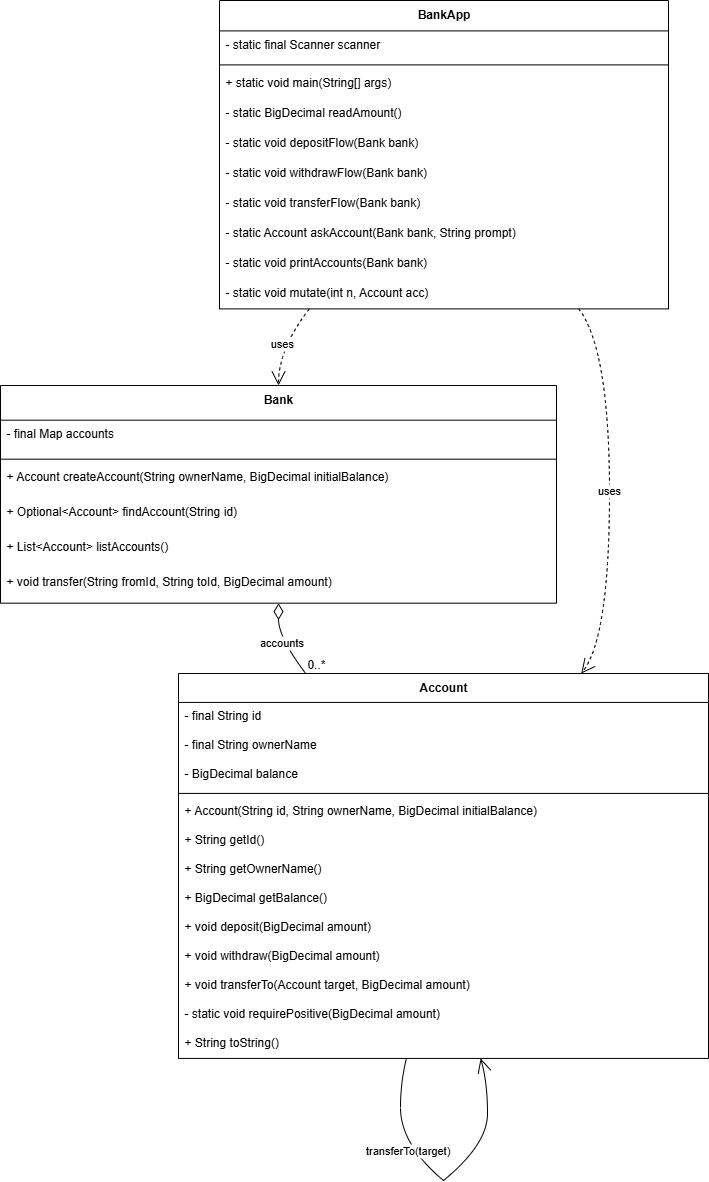

The diagram above was exported from draw.io. Its source (the exported page's mxGraphModel, read from the mxfile embedded in the PNG):
<mxGraphModel dx="1310" dy="782" grid="1" gridSize="10" guides="1" tooltips="1" connect="1" arrows="1" fold="1" page="1" pageScale="1" pageWidth="827" pageHeight="1169" math="0" shadow="0">
  <root>
    <mxCell id="0" />
    <mxCell id="1" parent="0" />
    <mxCell id="PqkP9_YDo04NJRTGVJqw-1" value="BankApp" style="swimlane;fontStyle=1;align=center;verticalAlign=top;childLayout=stackLayout;horizontal=1;startSize=30.4;horizontalStack=0;resizeParent=1;resizeParentMax=0;resizeLast=0;collapsible=0;marginBottom=0;" vertex="1" parent="1">
      <mxGeometry x="239" y="410" width="449" height="308.4" as="geometry" />
    </mxCell>
    <mxCell id="PqkP9_YDo04NJRTGVJqw-2" value="- static final Scanner scanner" style="text;strokeColor=none;fillColor=none;align=left;verticalAlign=top;spacingLeft=4;spacingRight=4;overflow=hidden;rotatable=0;points=[[0,0.5],[1,0.5]];portConstraint=eastwest;" vertex="1" parent="PqkP9_YDo04NJRTGVJqw-1">
      <mxGeometry y="30.4" width="449" height="30" as="geometry" />
    </mxCell>
    <mxCell id="PqkP9_YDo04NJRTGVJqw-3" style="line;strokeWidth=1;fillColor=none;align=left;verticalAlign=middle;spacingTop=-1;spacingLeft=3;spacingRight=3;rotatable=0;labelPosition=right;points=[];portConstraint=eastwest;strokeColor=inherit;" vertex="1" parent="PqkP9_YDo04NJRTGVJqw-1">
      <mxGeometry y="60.4" width="449" height="8" as="geometry" />
    </mxCell>
    <mxCell id="PqkP9_YDo04NJRTGVJqw-4" value="+ static void main(String[] args)" style="text;strokeColor=none;fillColor=none;align=left;verticalAlign=top;spacingLeft=4;spacingRight=4;overflow=hidden;rotatable=0;points=[[0,0.5],[1,0.5]];portConstraint=eastwest;" vertex="1" parent="PqkP9_YDo04NJRTGVJqw-1">
      <mxGeometry y="68.4" width="449" height="30" as="geometry" />
    </mxCell>
    <mxCell id="PqkP9_YDo04NJRTGVJqw-5" value="- static BigDecimal readAmount()" style="text;strokeColor=none;fillColor=none;align=left;verticalAlign=top;spacingLeft=4;spacingRight=4;overflow=hidden;rotatable=0;points=[[0,0.5],[1,0.5]];portConstraint=eastwest;" vertex="1" parent="PqkP9_YDo04NJRTGVJqw-1">
      <mxGeometry y="98.4" width="449" height="30" as="geometry" />
    </mxCell>
    <mxCell id="PqkP9_YDo04NJRTGVJqw-6" value="- static void depositFlow(Bank bank)" style="text;strokeColor=none;fillColor=none;align=left;verticalAlign=top;spacingLeft=4;spacingRight=4;overflow=hidden;rotatable=0;points=[[0,0.5],[1,0.5]];portConstraint=eastwest;" vertex="1" parent="PqkP9_YDo04NJRTGVJqw-1">
      <mxGeometry y="128.4" width="449" height="30" as="geometry" />
    </mxCell>
    <mxCell id="PqkP9_YDo04NJRTGVJqw-7" value="- static void withdrawFlow(Bank bank)" style="text;strokeColor=none;fillColor=none;align=left;verticalAlign=top;spacingLeft=4;spacingRight=4;overflow=hidden;rotatable=0;points=[[0,0.5],[1,0.5]];portConstraint=eastwest;" vertex="1" parent="PqkP9_YDo04NJRTGVJqw-1">
      <mxGeometry y="158.4" width="449" height="30" as="geometry" />
    </mxCell>
    <mxCell id="PqkP9_YDo04NJRTGVJqw-8" value="- static void transferFlow(Bank bank)" style="text;strokeColor=none;fillColor=none;align=left;verticalAlign=top;spacingLeft=4;spacingRight=4;overflow=hidden;rotatable=0;points=[[0,0.5],[1,0.5]];portConstraint=eastwest;" vertex="1" parent="PqkP9_YDo04NJRTGVJqw-1">
      <mxGeometry y="188.4" width="449" height="30" as="geometry" />
    </mxCell>
    <mxCell id="PqkP9_YDo04NJRTGVJqw-9" value="- static Account askAccount(Bank bank, String prompt)" style="text;strokeColor=none;fillColor=none;align=left;verticalAlign=top;spacingLeft=4;spacingRight=4;overflow=hidden;rotatable=0;points=[[0,0.5],[1,0.5]];portConstraint=eastwest;" vertex="1" parent="PqkP9_YDo04NJRTGVJqw-1">
      <mxGeometry y="218.4" width="449" height="30" as="geometry" />
    </mxCell>
    <mxCell id="PqkP9_YDo04NJRTGVJqw-10" value="- static void printAccounts(Bank bank)" style="text;strokeColor=none;fillColor=none;align=left;verticalAlign=top;spacingLeft=4;spacingRight=4;overflow=hidden;rotatable=0;points=[[0,0.5],[1,0.5]];portConstraint=eastwest;" vertex="1" parent="PqkP9_YDo04NJRTGVJqw-1">
      <mxGeometry y="248.4" width="449" height="30" as="geometry" />
    </mxCell>
    <mxCell id="PqkP9_YDo04NJRTGVJqw-11" value="- static void mutate(int n, Account acc)" style="text;strokeColor=none;fillColor=none;align=left;verticalAlign=top;spacingLeft=4;spacingRight=4;overflow=hidden;rotatable=0;points=[[0,0.5],[1,0.5]];portConstraint=eastwest;" vertex="1" parent="PqkP9_YDo04NJRTGVJqw-1">
      <mxGeometry y="278.4" width="449" height="30" as="geometry" />
    </mxCell>
    <mxCell id="PqkP9_YDo04NJRTGVJqw-12" value="Bank" style="swimlane;fontStyle=1;align=center;verticalAlign=top;childLayout=stackLayout;horizontal=1;startSize=34.666666666666664;horizontalStack=0;resizeParent=1;resizeParentMax=0;resizeLast=0;collapsible=0;marginBottom=0;" vertex="1" parent="1">
      <mxGeometry x="20" y="795" width="556" height="217.66666666666666" as="geometry" />
    </mxCell>
    <mxCell id="PqkP9_YDo04NJRTGVJqw-13" value="- final Map accounts" style="text;strokeColor=none;fillColor=none;align=left;verticalAlign=top;spacingLeft=4;spacingRight=4;overflow=hidden;rotatable=0;points=[[0,0.5],[1,0.5]];portConstraint=eastwest;" vertex="1" parent="PqkP9_YDo04NJRTGVJqw-12">
      <mxGeometry y="34.666666666666664" width="556" height="35" as="geometry" />
    </mxCell>
    <mxCell id="PqkP9_YDo04NJRTGVJqw-14" style="line;strokeWidth=1;fillColor=none;align=left;verticalAlign=middle;spacingTop=-1;spacingLeft=3;spacingRight=3;rotatable=0;labelPosition=right;points=[];portConstraint=eastwest;strokeColor=inherit;" vertex="1" parent="PqkP9_YDo04NJRTGVJqw-12">
      <mxGeometry y="69.66666666666666" width="556" height="8" as="geometry" />
    </mxCell>
    <mxCell id="PqkP9_YDo04NJRTGVJqw-15" value="+ Account createAccount(String ownerName, BigDecimal initialBalance)" style="text;strokeColor=none;fillColor=none;align=left;verticalAlign=top;spacingLeft=4;spacingRight=4;overflow=hidden;rotatable=0;points=[[0,0.5],[1,0.5]];portConstraint=eastwest;" vertex="1" parent="PqkP9_YDo04NJRTGVJqw-12">
      <mxGeometry y="77.66666666666666" width="556" height="35" as="geometry" />
    </mxCell>
    <mxCell id="PqkP9_YDo04NJRTGVJqw-16" value="+ Optional&lt;Account&gt; findAccount(String id)" style="text;strokeColor=none;fillColor=none;align=left;verticalAlign=top;spacingLeft=4;spacingRight=4;overflow=hidden;rotatable=0;points=[[0,0.5],[1,0.5]];portConstraint=eastwest;" vertex="1" parent="PqkP9_YDo04NJRTGVJqw-12">
      <mxGeometry y="112.66666666666666" width="556" height="35" as="geometry" />
    </mxCell>
    <mxCell id="PqkP9_YDo04NJRTGVJqw-17" value="+ List&lt;Account&gt; listAccounts()" style="text;strokeColor=none;fillColor=none;align=left;verticalAlign=top;spacingLeft=4;spacingRight=4;overflow=hidden;rotatable=0;points=[[0,0.5],[1,0.5]];portConstraint=eastwest;" vertex="1" parent="PqkP9_YDo04NJRTGVJqw-12">
      <mxGeometry y="147.66666666666666" width="556" height="35" as="geometry" />
    </mxCell>
    <mxCell id="PqkP9_YDo04NJRTGVJqw-18" value="+ void transfer(String fromId, String toId, BigDecimal amount)" style="text;strokeColor=none;fillColor=none;align=left;verticalAlign=top;spacingLeft=4;spacingRight=4;overflow=hidden;rotatable=0;points=[[0,0.5],[1,0.5]];portConstraint=eastwest;" vertex="1" parent="PqkP9_YDo04NJRTGVJqw-12">
      <mxGeometry y="182.66666666666666" width="556" height="35" as="geometry" />
    </mxCell>
    <mxCell id="PqkP9_YDo04NJRTGVJqw-19" value="Account" style="swimlane;fontStyle=1;align=center;verticalAlign=top;childLayout=stackLayout;horizontal=1;startSize=28.923076923076923;horizontalStack=0;resizeParent=1;resizeParentMax=0;resizeLast=0;collapsible=0;marginBottom=0;" vertex="1" parent="1">
      <mxGeometry x="198" y="1083" width="530" height="384.9230769230769" as="geometry" />
    </mxCell>
    <mxCell id="PqkP9_YDo04NJRTGVJqw-20" value="- final String id" style="text;strokeColor=none;fillColor=none;align=left;verticalAlign=top;spacingLeft=4;spacingRight=4;overflow=hidden;rotatable=0;points=[[0,0.5],[1,0.5]];portConstraint=eastwest;" vertex="1" parent="PqkP9_YDo04NJRTGVJqw-19">
      <mxGeometry y="28.923076923076923" width="530" height="29" as="geometry" />
    </mxCell>
    <mxCell id="PqkP9_YDo04NJRTGVJqw-21" value="- final String ownerName" style="text;strokeColor=none;fillColor=none;align=left;verticalAlign=top;spacingLeft=4;spacingRight=4;overflow=hidden;rotatable=0;points=[[0,0.5],[1,0.5]];portConstraint=eastwest;" vertex="1" parent="PqkP9_YDo04NJRTGVJqw-19">
      <mxGeometry y="57.92307692307692" width="530" height="29" as="geometry" />
    </mxCell>
    <mxCell id="PqkP9_YDo04NJRTGVJqw-22" value="- BigDecimal balance" style="text;strokeColor=none;fillColor=none;align=left;verticalAlign=top;spacingLeft=4;spacingRight=4;overflow=hidden;rotatable=0;points=[[0,0.5],[1,0.5]];portConstraint=eastwest;" vertex="1" parent="PqkP9_YDo04NJRTGVJqw-19">
      <mxGeometry y="86.92307692307692" width="530" height="29" as="geometry" />
    </mxCell>
    <mxCell id="PqkP9_YDo04NJRTGVJqw-23" style="line;strokeWidth=1;fillColor=none;align=left;verticalAlign=middle;spacingTop=-1;spacingLeft=3;spacingRight=3;rotatable=0;labelPosition=right;points=[];portConstraint=eastwest;strokeColor=inherit;" vertex="1" parent="PqkP9_YDo04NJRTGVJqw-19">
      <mxGeometry y="115.92307692307692" width="530" height="8" as="geometry" />
    </mxCell>
    <mxCell id="PqkP9_YDo04NJRTGVJqw-24" value="+ Account(String id, String ownerName, BigDecimal initialBalance)" style="text;strokeColor=none;fillColor=none;align=left;verticalAlign=top;spacingLeft=4;spacingRight=4;overflow=hidden;rotatable=0;points=[[0,0.5],[1,0.5]];portConstraint=eastwest;" vertex="1" parent="PqkP9_YDo04NJRTGVJqw-19">
      <mxGeometry y="123.92307692307692" width="530" height="29" as="geometry" />
    </mxCell>
    <mxCell id="PqkP9_YDo04NJRTGVJqw-25" value="+ String getId()" style="text;strokeColor=none;fillColor=none;align=left;verticalAlign=top;spacingLeft=4;spacingRight=4;overflow=hidden;rotatable=0;points=[[0,0.5],[1,0.5]];portConstraint=eastwest;" vertex="1" parent="PqkP9_YDo04NJRTGVJqw-19">
      <mxGeometry y="152.9230769230769" width="530" height="29" as="geometry" />
    </mxCell>
    <mxCell id="PqkP9_YDo04NJRTGVJqw-26" value="+ String getOwnerName()" style="text;strokeColor=none;fillColor=none;align=left;verticalAlign=top;spacingLeft=4;spacingRight=4;overflow=hidden;rotatable=0;points=[[0,0.5],[1,0.5]];portConstraint=eastwest;" vertex="1" parent="PqkP9_YDo04NJRTGVJqw-19">
      <mxGeometry y="181.9230769230769" width="530" height="29" as="geometry" />
    </mxCell>
    <mxCell id="PqkP9_YDo04NJRTGVJqw-27" value="+ BigDecimal getBalance()" style="text;strokeColor=none;fillColor=none;align=left;verticalAlign=top;spacingLeft=4;spacingRight=4;overflow=hidden;rotatable=0;points=[[0,0.5],[1,0.5]];portConstraint=eastwest;" vertex="1" parent="PqkP9_YDo04NJRTGVJqw-19">
      <mxGeometry y="210.9230769230769" width="530" height="29" as="geometry" />
    </mxCell>
    <mxCell id="PqkP9_YDo04NJRTGVJqw-28" value="+ void deposit(BigDecimal amount)" style="text;strokeColor=none;fillColor=none;align=left;verticalAlign=top;spacingLeft=4;spacingRight=4;overflow=hidden;rotatable=0;points=[[0,0.5],[1,0.5]];portConstraint=eastwest;" vertex="1" parent="PqkP9_YDo04NJRTGVJqw-19">
      <mxGeometry y="239.9230769230769" width="530" height="29" as="geometry" />
    </mxCell>
    <mxCell id="PqkP9_YDo04NJRTGVJqw-29" value="+ void withdraw(BigDecimal amount)" style="text;strokeColor=none;fillColor=none;align=left;verticalAlign=top;spacingLeft=4;spacingRight=4;overflow=hidden;rotatable=0;points=[[0,0.5],[1,0.5]];portConstraint=eastwest;" vertex="1" parent="PqkP9_YDo04NJRTGVJqw-19">
      <mxGeometry y="268.9230769230769" width="530" height="29" as="geometry" />
    </mxCell>
    <mxCell id="PqkP9_YDo04NJRTGVJqw-30" value="+ void transferTo(Account target, BigDecimal amount)" style="text;strokeColor=none;fillColor=none;align=left;verticalAlign=top;spacingLeft=4;spacingRight=4;overflow=hidden;rotatable=0;points=[[0,0.5],[1,0.5]];portConstraint=eastwest;" vertex="1" parent="PqkP9_YDo04NJRTGVJqw-19">
      <mxGeometry y="297.9230769230769" width="530" height="29" as="geometry" />
    </mxCell>
    <mxCell id="PqkP9_YDo04NJRTGVJqw-31" value="- static void requirePositive(BigDecimal amount)" style="text;strokeColor=none;fillColor=none;align=left;verticalAlign=top;spacingLeft=4;spacingRight=4;overflow=hidden;rotatable=0;points=[[0,0.5],[1,0.5]];portConstraint=eastwest;" vertex="1" parent="PqkP9_YDo04NJRTGVJqw-19">
      <mxGeometry y="326.9230769230769" width="530" height="29" as="geometry" />
    </mxCell>
    <mxCell id="PqkP9_YDo04NJRTGVJqw-32" value="+ String toString()" style="text;strokeColor=none;fillColor=none;align=left;verticalAlign=top;spacingLeft=4;spacingRight=4;overflow=hidden;rotatable=0;points=[[0,0.5],[1,0.5]];portConstraint=eastwest;" vertex="1" parent="PqkP9_YDo04NJRTGVJqw-19">
      <mxGeometry y="355.9230769230769" width="530" height="29" as="geometry" />
    </mxCell>
    <mxCell id="PqkP9_YDo04NJRTGVJqw-33" value="" style="whiteSpace=wrap;strokeWidth=2;" vertex="1" parent="1">
      <mxGeometry x="420" y="1517" as="geometry" />
    </mxCell>
    <mxCell id="PqkP9_YDo04NJRTGVJqw-34" value="" style="whiteSpace=wrap;strokeWidth=2;" vertex="1" parent="1">
      <mxGeometry x="463" y="1590" as="geometry" />
    </mxCell>
    <mxCell id="PqkP9_YDo04NJRTGVJqw-35" value="accounts" style="curved=1;startArrow=diamondThin;startSize=14;startFill=0;endArrow=none;exitX=0.5;exitY=1;entryX=0.24;entryY=0;rounded=0;" edge="1" parent="1" source="PqkP9_YDo04NJRTGVJqw-12" target="PqkP9_YDo04NJRTGVJqw-19">
      <mxGeometry relative="1" as="geometry">
        <Array as="points">
          <mxPoint x="298" y="1047" />
        </Array>
      </mxGeometry>
    </mxCell>
    <mxCell id="PqkP9_YDo04NJRTGVJqw-36" value="0..*" style="edgeLabel;resizable=0;labelBackgroundColor=none;fontSize=12;align=left;verticalAlign=bottom;" vertex="1" parent="PqkP9_YDo04NJRTGVJqw-35">
      <mxGeometry x="1" relative="1" as="geometry" />
    </mxCell>
    <mxCell id="PqkP9_YDo04NJRTGVJqw-37" value="uses" style="curved=1;dashed=1;startArrow=none;endArrow=open;endSize=12;exitX=0.2;exitY=1;entryX=0.5;entryY=0;rounded=0;" edge="1" parent="1" source="PqkP9_YDo04NJRTGVJqw-1" target="PqkP9_YDo04NJRTGVJqw-12">
      <mxGeometry relative="1" as="geometry">
        <Array as="points">
          <mxPoint x="298" y="758" />
        </Array>
      </mxGeometry>
    </mxCell>
    <mxCell id="PqkP9_YDo04NJRTGVJqw-38" value="uses" style="curved=1;dashed=1;startArrow=none;endArrow=open;endSize=12;exitX=0.8;exitY=1;entryX=0.76;entryY=0;rounded=0;" edge="1" parent="1" source="PqkP9_YDo04NJRTGVJqw-1" target="PqkP9_YDo04NJRTGVJqw-19">
      <mxGeometry relative="1" as="geometry">
        <Array as="points">
          <mxPoint x="629" y="758" />
          <mxPoint x="629" y="1047" />
        </Array>
      </mxGeometry>
    </mxCell>
    <mxCell id="PqkP9_YDo04NJRTGVJqw-39" value="" style="curved=1;startArrow=none;endArrow=none;exitX=0.43;exitY=1;entryX=Infinity;entryY=Infinity;rounded=0;" edge="1" parent="1" source="PqkP9_YDo04NJRTGVJqw-19" target="PqkP9_YDo04NJRTGVJqw-33">
      <mxGeometry relative="1" as="geometry">
        <Array as="points">
          <mxPoint x="420" y="1492" />
        </Array>
      </mxGeometry>
    </mxCell>
    <mxCell id="PqkP9_YDo04NJRTGVJqw-40" value="transferTo(target)" style="curved=1;startArrow=none;endArrow=none;exitX=Infinity;exitY=Infinity;entryX=Infinity;entryY=Infinity;rounded=0;" edge="1" parent="1" source="PqkP9_YDo04NJRTGVJqw-33" target="PqkP9_YDo04NJRTGVJqw-34">
      <mxGeometry relative="1" as="geometry">
        <Array as="points">
          <mxPoint x="420" y="1554" />
        </Array>
      </mxGeometry>
    </mxCell>
    <mxCell id="PqkP9_YDo04NJRTGVJqw-41" value="" style="curved=1;startArrow=none;endArrow=open;endSize=12;exitX=Infinity;exitY=Infinity;entryX=0.57;entryY=1;rounded=0;" edge="1" parent="1" source="PqkP9_YDo04NJRTGVJqw-34" target="PqkP9_YDo04NJRTGVJqw-19">
      <mxGeometry relative="1" as="geometry">
        <Array as="points">
          <mxPoint x="507" y="1554" />
          <mxPoint x="507" y="1492" />
        </Array>
      </mxGeometry>
    </mxCell>
  </root>
</mxGraphModel>